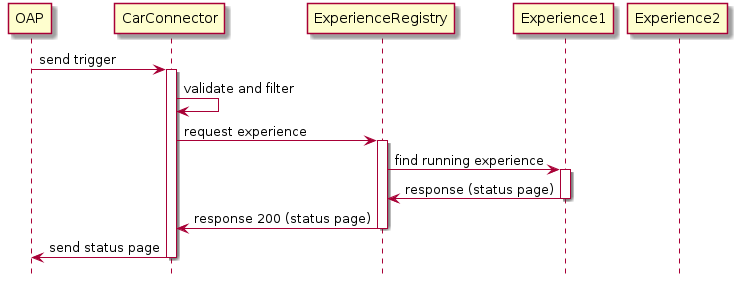

The diagram above was rendered by PlantUML. Its source (embedded in the PNG):
@startuml

 

participant OAP order 1
participant CarConnector order 1
participant ExperienceRegistry order 91
participant Experience1 order 92
participant Experience2 order 93


hide footbox

OAP -> CarConnector: send trigger


activate CarConnector


CarConnector -> CarConnector: validate and filter

CarConnector -> ExperienceRegistry: request experience
activate ExperienceRegistry

ExperienceRegistry -> Experience1: find running experience

activate Experience1
Experience1 -> ExperienceRegistry: response (status page)


deactivate Experience1

ExperienceRegistry -> CarConnector: response 200 (status page)
deactivate ExperienceRegistry


CarConnector -> OAP: send status page

deactivate CarConnector

@enduml